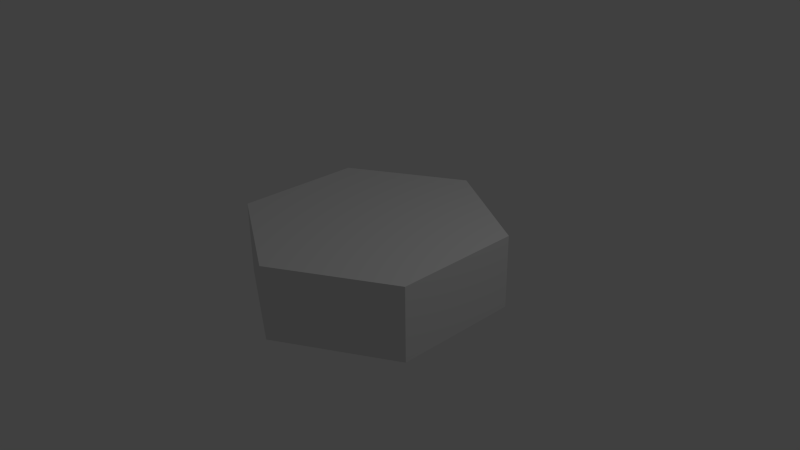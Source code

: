 # Source: HexagonalPrism.blend  (saved by Blender 2.69.0; exported with 4.5.12 LTS)
import bpy
from mathutils import Matrix  # noqa: F401  (used for matrix-valued properties, if any)

bpy.ops.wm.read_factory_settings(use_empty=True)
scene = bpy.context.scene
scene.name = 'Scene'

# ---- collections
col_collection_1 = bpy.data.collections.new('Collection 1'); scene.collection.children.link(col_collection_1)

# ---- world
world_world = bpy.data.worlds.new('World'); scene.world = world_world
world_world.color = (0.05088, 0.05088, 0.05088)
world_world.use_sun_shadow = False
world_world.sun_shadow_jitter_overblur = 0.0
world_world.cycles.sampling_method = 'MANUAL'
world_world.cycles.sample_map_resolution = 256

# ---- cameras
cam_camera = bpy.data.cameras.new('Camera')
cam_camera.clip_end = 100.0
cam_camera.lens = 35.0
cam_camera.sensor_width = 32.0
cam_camera.sensor_height = 18.0
cam_camera.ortho_scale = 7.314
cam_camera.dof.focus_distance = 0.0
cam_camera.dof.aperture_fstop = 128.0

# ---- lights
light_lamp = bpy.data.lights.new('Lamp', 'POINT')
light_lamp.transmission_factor = 0.0
light_lamp.cutoff_distance = 30.0
light_lamp.energy = 100.0
light_lamp.shadow_buffer_clip_start = 1.001
light_lamp.shadow_soft_size = 0.1
light_lamp.shadow_maximum_resolution = 0.006
light_lamp.use_absolute_resolution = True
light_lamp.cycles.use_multiple_importance_sampling = False

# ---- meshes
me_cylinder = bpy.data.meshes.new('Cylinder')
me_cylinder.from_pydata([(0.0, 1.732, -0.5), (0.0, 1.732, 0.5), (1.5, 0.866, -0.5), (1.5, 0.866, 0.5), (1.5, -0.866, -0.5), (1.5, -0.866, 0.5), (-1.514e-07, -1.732, -0.5), (-1.514e-07, -1.732, 0.5), (-1.5, -0.866, -0.5), (-1.5, -0.866, 0.5), (-1.5, 0.866, -0.5), (-1.5, 0.866, 0.5)], [], [(0, 1, 3, 2), (2, 3, 5, 4), (4, 5, 7, 6), (6, 7, 9, 8), (3, 1, 11, 9, 7, 5), (10, 11, 1, 0), (8, 9, 11, 10), (0, 2, 4, 6, 8, 10)])
me_cylinder.use_remesh_preserve_volume = False
me_cylinder.use_remesh_preserve_attributes = False
me_cylinder.use_mirror_vertex_groups = False
me_cylinder.update()

# ---- objects
ob_cylinder = bpy.data.objects.new('Cylinder', me_cylinder)
ob_lamp = bpy.data.objects.new('Lamp', light_lamp)
ob_camera = bpy.data.objects.new('Camera', cam_camera)

# ---- transforms, parenting, visibility, modifiers, constraints
ob_cylinder.location = (0.0, 0.0, 0.0)
ob_cylinder.lineart.crease_threshold = 0.0
ob_lamp.location = (4.076, 1.005, 5.904)
ob_lamp.rotation_euler = (0.6503, 0.05522, 1.866)
ob_lamp.lock_rotations_4d = False
ob_lamp.empty_display_type = 'ARROWS'
ob_lamp.color = (0.0, 0.0, 0.0, 0.0)
ob_lamp.lineart.crease_threshold = 0.0
ob_camera.location = (7.481, -6.508, 5.344)
ob_camera.rotation_euler = (1.109, 0.01082, 0.8149)
ob_camera.lock_rotations_4d = False
ob_camera.empty_display_type = 'ARROWS'
ob_camera.color = (0.0, 0.0, 0.0, 0.0)
ob_camera.display_type = 'WIRE'
ob_camera.lineart.crease_threshold = 0.0

# ---- collection membership
col_collection_1.objects.link(ob_cylinder)
col_collection_1.objects.link(ob_lamp)
col_collection_1.objects.link(ob_camera)

# ---- scene / render settings (as saved in the file)
scene.camera = ob_camera
scene.frame_start = 1; scene.frame_end = 250; scene.frame_set(1)
scene.render.engine = 'BLENDER_EEVEE_NEXT'
scene.render.image_settings.compression = 90
scene.render.resolution_percentage = 50
scene.render.dither_intensity = 0.0
scene.cycles.use_denoising = False
scene.cycles.samples = 10
scene.cycles.sampling_pattern = 'TABULATED_SOBOL'
scene.cycles.light_sampling_threshold = 0.0
scene.cycles.use_adaptive_sampling = False
scene.cycles.use_light_tree = False
scene.cycles.blur_glossy = 0.0
scene.cycles.volume_bounces = 1
scene.cycles.pixel_filter_type = 'GAUSSIAN'
scene.cycles.sample_clamp_indirect = 0.0
scene.view_settings.view_transform = 'Standard'
bpy.context.view_layer.update()

